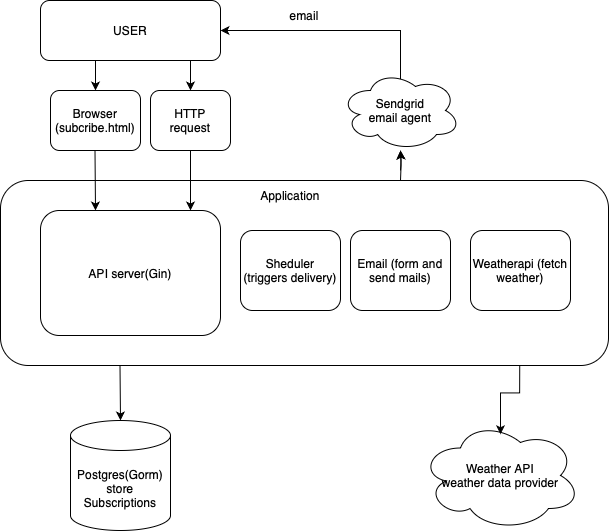

The diagram above was exported from draw.io. Its source (the exported page's mxGraphModel, read from the mxfile embedded in the PNG):
<mxGraphModel dx="1326" dy="741" grid="1" gridSize="10" guides="1" tooltips="1" connect="1" arrows="1" fold="1" page="1" pageScale="1" pageWidth="827" pageHeight="1169" math="0" shadow="0">
  <root>
    <mxCell id="0" />
    <mxCell id="1" parent="0" />
    <mxCell id="gXhXdNRqosyE9SPE559N-3" value="" style="rounded=1;whiteSpace=wrap;html=1;" parent="1" vertex="1">
      <mxGeometry x="110" y="200" width="608" height="185" as="geometry" />
    </mxCell>
    <mxCell id="gXhXdNRqosyE9SPE559N-5" style="edgeStyle=orthogonalEdgeStyle;rounded=0;orthogonalLoop=1;jettySize=auto;html=1;exitX=0.5;exitY=1;exitDx=0;exitDy=0;" parent="1" edge="1">
      <mxGeometry relative="1" as="geometry">
        <mxPoint x="200" y="210" as="sourcePoint" />
        <mxPoint x="200" y="210" as="targetPoint" />
      </mxGeometry>
    </mxCell>
    <mxCell id="gXhXdNRqosyE9SPE559N-13" style="edgeStyle=orthogonalEdgeStyle;rounded=0;orthogonalLoop=1;jettySize=auto;html=1;exitX=0.25;exitY=1;exitDx=0;exitDy=0;entryX=0.5;entryY=0;entryDx=0;entryDy=0;" parent="1" target="gXhXdNRqosyE9SPE559N-8" edge="1">
      <mxGeometry relative="1" as="geometry">
        <mxPoint x="205" y="80" as="sourcePoint" />
      </mxGeometry>
    </mxCell>
    <mxCell id="gXhXdNRqosyE9SPE559N-16" style="edgeStyle=orthogonalEdgeStyle;rounded=0;orthogonalLoop=1;jettySize=auto;html=1;exitX=0.75;exitY=1;exitDx=0;exitDy=0;entryX=0.5;entryY=0;entryDx=0;entryDy=0;" parent="1" target="gXhXdNRqosyE9SPE559N-9" edge="1">
      <mxGeometry relative="1" as="geometry">
        <mxPoint x="295" y="80" as="sourcePoint" />
      </mxGeometry>
    </mxCell>
    <mxCell id="gXhXdNRqosyE9SPE559N-7" value="USER" style="rounded=1;whiteSpace=wrap;html=1;" parent="1" vertex="1">
      <mxGeometry x="150" y="20" width="180" height="60" as="geometry" />
    </mxCell>
    <mxCell id="gXhXdNRqosyE9SPE559N-8" value="Browser&lt;div&gt;(subcribe.html)&lt;/div&gt;" style="rounded=1;whiteSpace=wrap;html=1;" parent="1" vertex="1">
      <mxGeometry x="160" y="110" width="90" height="60" as="geometry" />
    </mxCell>
    <mxCell id="gXhXdNRqosyE9SPE559N-9" value="&lt;div&gt;HTTP&lt;/div&gt;&lt;div&gt;request&lt;/div&gt;" style="rounded=1;whiteSpace=wrap;html=1;" parent="1" vertex="1">
      <mxGeometry x="260" y="110" width="80" height="60" as="geometry" />
    </mxCell>
    <mxCell id="gXhXdNRqosyE9SPE559N-20" value="" style="endArrow=classic;html=1;rounded=0;" parent="1" edge="1">
      <mxGeometry width="50" height="50" relative="1" as="geometry">
        <mxPoint x="204.5" y="170" as="sourcePoint" />
        <mxPoint x="205" y="230" as="targetPoint" />
      </mxGeometry>
    </mxCell>
    <mxCell id="gXhXdNRqosyE9SPE559N-23" value="" style="endArrow=classic;html=1;rounded=0;" parent="1" edge="1">
      <mxGeometry width="50" height="50" relative="1" as="geometry">
        <mxPoint x="300" y="170" as="sourcePoint" />
        <mxPoint x="300" y="230" as="targetPoint" />
      </mxGeometry>
    </mxCell>
    <mxCell id="gXhXdNRqosyE9SPE559N-25" value="API server(Gin)" style="rounded=1;whiteSpace=wrap;html=1;" parent="1" vertex="1">
      <mxGeometry x="150" y="230" width="180" height="125" as="geometry" />
    </mxCell>
    <mxCell id="gXhXdNRqosyE9SPE559N-26" value="Sheduler&lt;div&gt;(triggers delivery)&lt;/div&gt;" style="rounded=1;whiteSpace=wrap;html=1;" parent="1" vertex="1">
      <mxGeometry x="350" y="250" width="100" height="80" as="geometry" />
    </mxCell>
    <mxCell id="gXhXdNRqosyE9SPE559N-40" style="edgeStyle=orthogonalEdgeStyle;rounded=0;orthogonalLoop=1;jettySize=auto;html=1;" parent="1" target="gXhXdNRqosyE9SPE559N-37" edge="1">
      <mxGeometry relative="1" as="geometry">
        <mxPoint x="510" y="200" as="sourcePoint" />
      </mxGeometry>
    </mxCell>
    <mxCell id="gXhXdNRqosyE9SPE559N-51" value="" style="edgeStyle=orthogonalEdgeStyle;rounded=0;orthogonalLoop=1;jettySize=auto;html=1;" parent="1" target="gXhXdNRqosyE9SPE559N-37" edge="1">
      <mxGeometry relative="1" as="geometry">
        <mxPoint x="510" y="190" as="sourcePoint" />
      </mxGeometry>
    </mxCell>
    <mxCell id="gXhXdNRqosyE9SPE559N-27" value="Email (form and send mails)" style="rounded=1;whiteSpace=wrap;html=1;" parent="1" vertex="1">
      <mxGeometry x="460" y="250" width="100" height="80" as="geometry" />
    </mxCell>
    <mxCell id="gXhXdNRqosyE9SPE559N-28" value="Postgres(Gorm)&lt;div&gt;store Subscriptions&lt;/div&gt;" style="shape=cylinder3;whiteSpace=wrap;html=1;boundedLbl=1;backgroundOutline=1;size=15;" parent="1" vertex="1">
      <mxGeometry x="180" y="440" width="100" height="110" as="geometry" />
    </mxCell>
    <mxCell id="gXhXdNRqosyE9SPE559N-29" value="Weatherapi (fetch weather)" style="rounded=1;whiteSpace=wrap;html=1;" parent="1" vertex="1">
      <mxGeometry x="580" y="250" width="100" height="80" as="geometry" />
    </mxCell>
    <mxCell id="gXhXdNRqosyE9SPE559N-38" style="edgeStyle=orthogonalEdgeStyle;rounded=0;orthogonalLoop=1;jettySize=auto;html=1;entryX=1;entryY=0.5;entryDx=0;entryDy=0;exitX=0.88;exitY=0.25;exitDx=0;exitDy=0;exitPerimeter=0;" parent="1" source="gXhXdNRqosyE9SPE559N-37" target="gXhXdNRqosyE9SPE559N-7" edge="1">
      <mxGeometry relative="1" as="geometry">
        <mxPoint x="440" y="140" as="sourcePoint" />
        <Array as="points">
          <mxPoint x="510" y="110" />
          <mxPoint x="510" y="50" />
        </Array>
      </mxGeometry>
    </mxCell>
    <mxCell id="gXhXdNRqosyE9SPE559N-37" value="Sendgrid&lt;div&gt;email agent&lt;/div&gt;" style="ellipse;shape=cloud;whiteSpace=wrap;html=1;" parent="1" vertex="1">
      <mxGeometry x="450" y="90" width="120" height="80" as="geometry" />
    </mxCell>
    <mxCell id="gXhXdNRqosyE9SPE559N-43" value="Weather API&lt;div&gt;weather data provider&lt;/div&gt;" style="ellipse;shape=cloud;whiteSpace=wrap;html=1;" parent="1" vertex="1">
      <mxGeometry x="530" y="440" width="160" height="110" as="geometry" />
    </mxCell>
    <mxCell id="gXhXdNRqosyE9SPE559N-44" style="edgeStyle=orthogonalEdgeStyle;rounded=0;orthogonalLoop=1;jettySize=auto;html=1;entryX=0.5;entryY=0.125;entryDx=0;entryDy=0;entryPerimeter=0;exitX=0.854;exitY=1;exitDx=0;exitDy=0;exitPerimeter=0;" parent="1" source="gXhXdNRqosyE9SPE559N-3" target="gXhXdNRqosyE9SPE559N-43" edge="1">
      <mxGeometry relative="1" as="geometry">
        <mxPoint x="630" y="400" as="sourcePoint" />
      </mxGeometry>
    </mxCell>
    <mxCell id="gXhXdNRqosyE9SPE559N-55" value="Application" style="text;html=1;align=center;verticalAlign=middle;whiteSpace=wrap;rounded=0;" parent="1" vertex="1">
      <mxGeometry x="370" y="200" width="60" height="30" as="geometry" />
    </mxCell>
    <mxCell id="gXhXdNRqosyE9SPE559N-56" value="email" style="text;html=1;align=center;verticalAlign=middle;whiteSpace=wrap;rounded=0;" parent="1" vertex="1">
      <mxGeometry x="384" y="20" width="60" height="30" as="geometry" />
    </mxCell>
    <mxCell id="gXhXdNRqosyE9SPE559N-58" value="" style="endArrow=classic;html=1;rounded=0;entryX=0.5;entryY=0;entryDx=0;entryDy=0;entryPerimeter=0;" parent="1" target="gXhXdNRqosyE9SPE559N-28" edge="1">
      <mxGeometry width="50" height="50" relative="1" as="geometry">
        <mxPoint x="229.5" y="385" as="sourcePoint" />
        <mxPoint x="230" y="435" as="targetPoint" />
      </mxGeometry>
    </mxCell>
  </root>
</mxGraphModel>